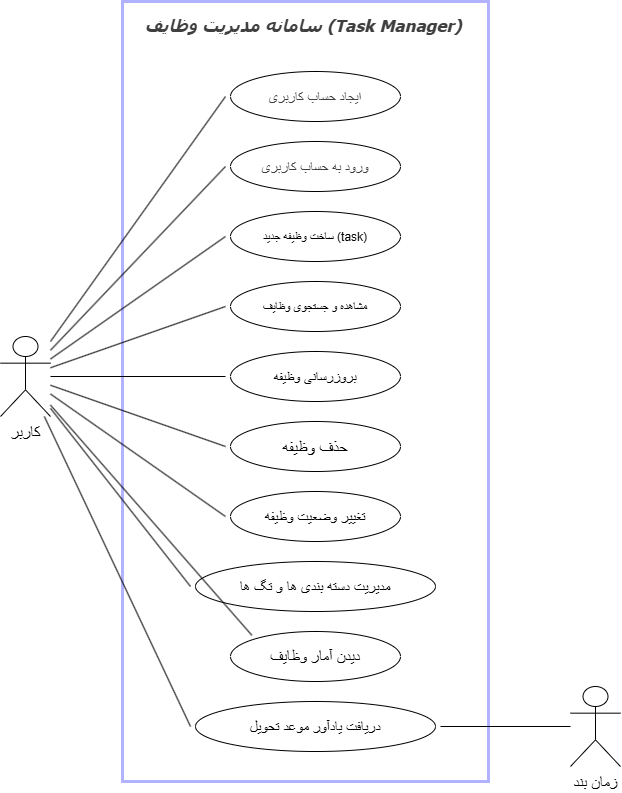

The diagram above was exported from draw.io. Its source (the exported page's mxGraphModel, read from the mxfile embedded in the PNG):
<mxGraphModel dx="1982" dy="1143" grid="1" gridSize="10" guides="1" tooltips="1" connect="1" arrows="1" fold="1" page="1" pageScale="1" pageWidth="850" pageHeight="1100" math="0" shadow="0">
  <root>
    <mxCell id="0" />
    <mxCell id="1" parent="0" />
    <object label="&lt;font style=&quot;font-size: 16px;&quot;&gt;کاربر&lt;/font&gt;" id="w2qj20Zfv1QNTwqNNUGB-1">
      <mxCell parent="1" style="shape=umlActor;verticalLabelPosition=bottom;verticalAlign=top;html=1;outlineConnect=0;labelPerimeter=1;" vertex="1">
        <mxGeometry height="80" width="50" x="90" y="415" as="geometry" />
      </mxCell>
    </object>
    <mxCell id="w2qj20Zfv1QNTwqNNUGB-5" parent="1" style="whiteSpace=wrap;html=1;fillColor=none;opacity=30;opacityGroup=1;perimeterSpacing=8;strokeColor=#0000FF;rounded=0;fontSize=13;verticalAlign=bottom;strokeWidth=3;" value="" vertex="1">
      <mxGeometry height="780" width="366" x="212" y="80" as="geometry" />
    </mxCell>
    <object label="&lt;font style=&quot;font-size: 16px;&quot;&gt;زمان بند&lt;/font&gt;" id="w2qj20Zfv1QNTwqNNUGB-7">
      <mxCell parent="1" style="shape=umlActor;verticalLabelPosition=bottom;verticalAlign=top;html=1;outlineConnect=0;labelPerimeter=1;" vertex="1">
        <mxGeometry height="80" width="50" x="660" y="765" as="geometry" />
      </mxCell>
    </object>
    <mxCell id="w2qj20Zfv1QNTwqNNUGB-15" parent="1" style="text;html=1;whiteSpace=wrap;strokeColor=none;fillColor=none;align=center;verticalAlign=middle;rounded=0;" value="&lt;i style=&quot;color: rgb(63, 63, 63); scrollbar-color: rgba(121, 121, 121, 0.4) rgb(31, 31, 31); font-family: Tahoma; font-weight: 700;&quot;&gt;&lt;font style=&quot;font-size: 17px;&quot;&gt;سامانه مدیریت وظایف (Task Manager)&lt;/font&gt;&lt;/i&gt;" vertex="1">
      <mxGeometry height="30" width="380" x="203" y="90" as="geometry" />
    </mxCell>
    <mxCell id="w2qj20Zfv1QNTwqNNUGB-16" parent="1" style="ellipse;whiteSpace=wrap;html=1;shapeInside=1;fillColor=default;fontFamily=Helvetica;fontSize=12;fontColor=default;fontStyle=0;align=center;verticalAlign=middle;perimeterSpacing=5;glass=0;" value="&lt;div style=&quot;&quot;&gt;&lt;span style=&quot;color: rgb(63, 63, 63); text-decoration-line: inherit; background-color: transparent;&quot;&gt;&lt;font style=&quot;font-size: 14px;&quot;&gt;ایجاد حساب کاربری&lt;/font&gt;&lt;/span&gt;&lt;/div&gt;" vertex="1">
      <mxGeometry height="50" width="170" x="320" y="150" as="geometry" />
    </mxCell>
    <mxCell id="w2qj20Zfv1QNTwqNNUGB-20" edge="1" parent="1" source="w2qj20Zfv1QNTwqNNUGB-1" style="endArrow=none;html=1;sketch=0;labelBackgroundColor=default;entryX=0;entryY=0.5;entryDx=0;entryDy=0;" target="w2qj20Zfv1QNTwqNNUGB-16" value="">
      <mxGeometry height="50" relative="1" width="50" as="geometry">
        <mxPoint x="390" y="590" as="sourcePoint" />
        <mxPoint x="440" y="540" as="targetPoint" />
      </mxGeometry>
    </mxCell>
    <mxCell id="w2qj20Zfv1QNTwqNNUGB-22" parent="1" style="ellipse;whiteSpace=wrap;html=1;shapeInside=1;fillColor=default;fontFamily=Helvetica;fontSize=12;fontColor=default;fontStyle=0;align=center;verticalAlign=middle;perimeterSpacing=5;glass=0;" value="&lt;div style=&quot;&quot;&gt;&lt;span style=&quot;color: rgb(63, 63, 63); text-decoration-line: inherit; background-color: transparent;&quot;&gt;&lt;font style=&quot;font-size: 14px;&quot;&gt;ورود به حساب کاربری&lt;/font&gt;&lt;/span&gt;&lt;/div&gt;" vertex="1">
      <mxGeometry height="50" width="170" x="320" y="220" as="geometry" />
    </mxCell>
    <mxCell id="w2qj20Zfv1QNTwqNNUGB-23" parent="1" style="ellipse;whiteSpace=wrap;html=1;shapeInside=1;fillColor=default;fontFamily=Helvetica;fontSize=12;fontColor=default;fontStyle=0;align=center;verticalAlign=middle;perimeterSpacing=5;glass=0;" value="ساخت وظیفه جدید (task)" vertex="1">
      <mxGeometry height="50" width="170" x="320" y="290" as="geometry" />
    </mxCell>
    <mxCell id="w2qj20Zfv1QNTwqNNUGB-24" parent="1" style="ellipse;whiteSpace=wrap;html=1;shapeInside=1;fillColor=default;fontFamily=Helvetica;fontSize=12;fontColor=default;fontStyle=0;align=center;verticalAlign=middle;perimeterSpacing=5;glass=0;" value="مشاهده و جستجوی وظایف" vertex="1">
      <mxGeometry height="50" width="170" x="320" y="360" as="geometry" />
    </mxCell>
    <mxCell id="w2qj20Zfv1QNTwqNNUGB-25" parent="1" style="ellipse;whiteSpace=wrap;html=1;shapeInside=1;fillColor=default;fontFamily=Helvetica;fontSize=12;fontColor=default;fontStyle=0;align=center;verticalAlign=middle;perimeterSpacing=5;glass=0;" value="&lt;font style=&quot;font-size: 14px;&quot;&gt;بروزرسانی وظیفه&lt;/font&gt;" vertex="1">
      <mxGeometry height="50" width="170" x="320" y="430" as="geometry" />
    </mxCell>
    <mxCell id="w2qj20Zfv1QNTwqNNUGB-26" parent="1" style="ellipse;whiteSpace=wrap;html=1;shapeInside=1;fillColor=default;fontFamily=Helvetica;fontSize=15;fontColor=default;fontStyle=0;align=center;verticalAlign=middle;perimeterSpacing=5;glass=0;" value="&lt;font style=&quot;font-size: 17px;&quot;&gt;حذف وظیفه&lt;/font&gt;" vertex="1">
      <mxGeometry height="50" width="170" x="320" y="500" as="geometry" />
    </mxCell>
    <mxCell id="w2qj20Zfv1QNTwqNNUGB-27" parent="1" style="ellipse;whiteSpace=wrap;html=1;shapeInside=1;fillColor=default;fontFamily=Helvetica;fontSize=13;fontColor=default;fontStyle=0;align=center;verticalAlign=middle;perimeterSpacing=5;glass=0;" value="&lt;font style=&quot;font-size: 15px;&quot;&gt;تغییر وضعیت وظیفه&lt;/font&gt;" vertex="1">
      <mxGeometry height="50" width="170" x="320" y="570" as="geometry" />
    </mxCell>
    <mxCell id="w2qj20Zfv1QNTwqNNUGB-28" parent="1" style="ellipse;whiteSpace=wrap;html=1;shapeInside=1;fillColor=default;fontFamily=Helvetica;fontSize=13;fontColor=default;fontStyle=0;align=center;verticalAlign=middle;perimeterSpacing=5;glass=0;" value="&lt;font style=&quot;font-size: 15px;&quot;&gt;مدیریت دسته بندی ها و تگ ها&lt;/font&gt;" vertex="1">
      <mxGeometry height="50" width="240" x="285" y="640" as="geometry" />
    </mxCell>
    <mxCell id="w2qj20Zfv1QNTwqNNUGB-30" parent="1" style="ellipse;whiteSpace=wrap;html=1;shapeInside=1;fillColor=default;fontFamily=Helvetica;fontSize=16;fontColor=default;fontStyle=0;align=center;verticalAlign=middle;perimeterSpacing=5;glass=0;" value="دیدن آمار وظایف" vertex="1">
      <mxGeometry height="50" width="170" x="320" y="710" as="geometry" />
    </mxCell>
    <mxCell id="w2qj20Zfv1QNTwqNNUGB-31" parent="1" style="ellipse;whiteSpace=wrap;html=1;shapeInside=1;fillColor=default;fontFamily=Helvetica;fontSize=15;fontColor=default;fontStyle=0;align=center;verticalAlign=middle;perimeterSpacing=5;glass=0;" value="دریافت یادآور موعد تحویل" vertex="1">
      <mxGeometry height="50" width="240" x="285" y="780" as="geometry" />
    </mxCell>
    <mxCell id="w2qj20Zfv1QNTwqNNUGB-32" edge="1" parent="1" source="w2qj20Zfv1QNTwqNNUGB-1" style="endArrow=none;html=1;sketch=0;labelBackgroundColor=default;entryX=0;entryY=0.5;entryDx=0;entryDy=0;" target="w2qj20Zfv1QNTwqNNUGB-22" value="">
      <mxGeometry height="50" relative="1" width="50" as="geometry">
        <mxPoint x="80" y="697" as="sourcePoint" />
        <mxPoint x="324" y="257" as="targetPoint" />
      </mxGeometry>
    </mxCell>
    <mxCell id="w2qj20Zfv1QNTwqNNUGB-33" edge="1" parent="1" source="w2qj20Zfv1QNTwqNNUGB-1" style="endArrow=none;html=1;sketch=0;labelBackgroundColor=default;entryX=0;entryY=0.5;entryDx=0;entryDy=0;" target="w2qj20Zfv1QNTwqNNUGB-23" value="">
      <mxGeometry height="50" relative="1" width="50" as="geometry">
        <mxPoint x="170" y="437" as="sourcePoint" />
        <mxPoint x="387" y="320" as="targetPoint" />
      </mxGeometry>
    </mxCell>
    <mxCell id="w2qj20Zfv1QNTwqNNUGB-34" edge="1" parent="1" source="w2qj20Zfv1QNTwqNNUGB-1" style="endArrow=none;html=1;sketch=0;labelBackgroundColor=default;entryX=0;entryY=0.5;entryDx=0;entryDy=0;" target="w2qj20Zfv1QNTwqNNUGB-24" value="">
      <mxGeometry height="50" relative="1" width="50" as="geometry">
        <mxPoint x="150" y="557" as="sourcePoint" />
        <mxPoint x="367" y="440" as="targetPoint" />
      </mxGeometry>
    </mxCell>
    <mxCell id="w2qj20Zfv1QNTwqNNUGB-35" edge="1" parent="1" source="w2qj20Zfv1QNTwqNNUGB-1" style="endArrow=none;html=1;sketch=0;labelBackgroundColor=default;entryX=0;entryY=0.5;entryDx=0;entryDy=0;" target="w2qj20Zfv1QNTwqNNUGB-25" value="">
      <mxGeometry height="50" relative="1" width="50" as="geometry">
        <mxPoint x="140" y="567" as="sourcePoint" />
        <mxPoint x="357" y="450" as="targetPoint" />
      </mxGeometry>
    </mxCell>
    <mxCell id="w2qj20Zfv1QNTwqNNUGB-36" edge="1" parent="1" source="w2qj20Zfv1QNTwqNNUGB-1" style="endArrow=none;html=1;sketch=0;labelBackgroundColor=default;entryX=0;entryY=0.5;entryDx=0;entryDy=0;" target="w2qj20Zfv1QNTwqNNUGB-26" value="">
      <mxGeometry height="50" relative="1" width="50" as="geometry">
        <mxPoint x="150" y="607" as="sourcePoint" />
        <mxPoint x="367" y="490" as="targetPoint" />
      </mxGeometry>
    </mxCell>
    <mxCell id="w2qj20Zfv1QNTwqNNUGB-38" edge="1" parent="1" source="w2qj20Zfv1QNTwqNNUGB-1" style="endArrow=none;html=1;sketch=0;labelBackgroundColor=default;entryX=0;entryY=0.5;entryDx=0;entryDy=0;" target="w2qj20Zfv1QNTwqNNUGB-27" value="">
      <mxGeometry height="50" relative="1" width="50" as="geometry">
        <mxPoint x="170" y="430" as="sourcePoint" />
        <mxPoint x="200" y="415" as="targetPoint" />
      </mxGeometry>
    </mxCell>
    <mxCell id="w2qj20Zfv1QNTwqNNUGB-39" edge="1" parent="1" source="w2qj20Zfv1QNTwqNNUGB-1" style="endArrow=none;html=1;sketch=0;labelBackgroundColor=default;entryX=0;entryY=0.5;entryDx=0;entryDy=0;" target="w2qj20Zfv1QNTwqNNUGB-28" value="">
      <mxGeometry height="50" relative="1" width="50" as="geometry">
        <mxPoint x="650" y="460" as="sourcePoint" />
        <mxPoint x="700" y="510" as="targetPoint" />
      </mxGeometry>
    </mxCell>
    <mxCell id="w2qj20Zfv1QNTwqNNUGB-41" edge="1" parent="1" source="w2qj20Zfv1QNTwqNNUGB-1" style="endArrow=none;html=1;sketch=0;labelBackgroundColor=default;entryX=0;entryY=0;entryDx=0;entryDy=0;" target="w2qj20Zfv1QNTwqNNUGB-30" value="">
      <mxGeometry height="50" relative="1" width="50" as="geometry">
        <mxPoint x="160" y="630" as="sourcePoint" />
        <mxPoint x="224" y="662" as="targetPoint" />
      </mxGeometry>
    </mxCell>
    <mxCell id="w2qj20Zfv1QNTwqNNUGB-42" edge="1" parent="1" source="w2qj20Zfv1QNTwqNNUGB-1" style="endArrow=none;html=1;sketch=0;labelBackgroundColor=default;entryX=0;entryY=0.5;entryDx=0;entryDy=0;" target="w2qj20Zfv1QNTwqNNUGB-31" value="">
      <mxGeometry height="50" relative="1" width="50" as="geometry">
        <mxPoint x="130" y="660" as="sourcePoint" />
        <mxPoint x="194" y="692" as="targetPoint" />
      </mxGeometry>
    </mxCell>
    <mxCell id="w2qj20Zfv1QNTwqNNUGB-44" edge="1" parent="1" source="w2qj20Zfv1QNTwqNNUGB-31" style="endArrow=none;html=1;sketch=0;labelBackgroundColor=default;exitX=1;exitY=0.5;exitDx=0;exitDy=0;" target="w2qj20Zfv1QNTwqNNUGB-7" value="">
      <mxGeometry height="50" relative="1" width="50" as="geometry">
        <mxPoint x="680" y="770" as="sourcePoint" />
        <mxPoint x="744" y="802" as="targetPoint" />
      </mxGeometry>
    </mxCell>
  </root>
</mxGraphModel>